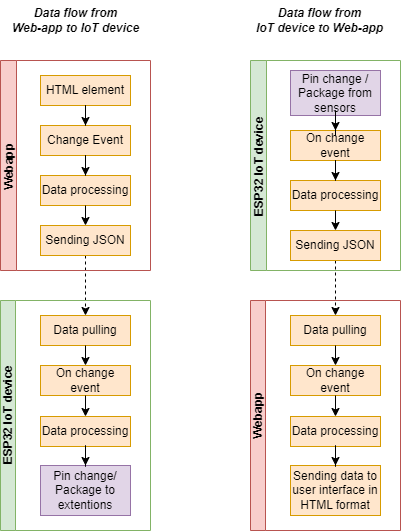

The diagram above was exported from draw.io. Its source (the exported page's mxGraphModel, read from the mxfile embedded in the PNG):
<mxGraphModel dx="2060" dy="1182" grid="1" gridSize="10" guides="1" tooltips="1" connect="1" arrows="1" fold="1" page="1" pageScale="1" pageWidth="827" pageHeight="1169" math="0" shadow="0">
  <root>
    <mxCell id="0" />
    <mxCell id="1" parent="0" />
    <mxCell id="2" style="edgeStyle=orthogonalEdgeStyle;rounded=0;orthogonalLoop=1;jettySize=auto;html=1;exitX=0.5;exitY=1;exitDx=0;exitDy=0;entryX=0.5;entryY=0;entryDx=0;entryDy=0;dashed=1;" edge="1" source="19" target="6" parent="1">
      <mxGeometry relative="1" as="geometry" />
    </mxCell>
    <mxCell id="3" value="Data flow from &lt;br&gt;Web-app to IoT device" style="text;html=1;align=center;verticalAlign=middle;resizable=0;points=[];autosize=1;strokeColor=none;fillColor=none;fontStyle=3" vertex="1" parent="1">
      <mxGeometry x="1040" y="80" width="150" height="40" as="geometry" />
    </mxCell>
    <mxCell id="4" value="Data flow from &lt;br&gt;IoT device to Web-app" style="text;html=1;align=center;verticalAlign=middle;resizable=0;points=[];autosize=1;fontStyle=3" vertex="1" parent="1">
      <mxGeometry x="1284" y="80" width="150" height="40" as="geometry" />
    </mxCell>
    <mxCell id="5" value="ESP32 IoT device" style="swimlane;startSize=15;horizontal=1;containerType=tree;fillColor=#d5e8d4;strokeColor=#82b366;rounded=0;shadow=0;glass=0;swimlaneLine=1;fillStyle=auto;direction=east;flipH=1;flipV=0;whiteSpace=wrap;labelBorderColor=none;labelBackgroundColor=none;verticalAlign=middle;rotation=-90;" vertex="1" parent="1">
      <mxGeometry x="1000" y="420" width="230" height="150" as="geometry" />
    </mxCell>
    <mxCell id="6" value="Data pulling" style="whiteSpace=wrap;html=1;fillColor=#ffe6cc;strokeColor=#d79b00;" vertex="1" parent="5">
      <mxGeometry x="80" y="-25" width="90" height="30" as="geometry" />
    </mxCell>
    <mxCell id="7" value="On change event" style="whiteSpace=wrap;html=1;fillColor=#ffe6cc;strokeColor=#d79b00;" vertex="1" parent="5">
      <mxGeometry x="80" y="25" width="90" height="30" as="geometry" />
    </mxCell>
    <mxCell id="8" style="edgeStyle=orthogonalEdgeStyle;rounded=0;orthogonalLoop=1;jettySize=auto;html=1;exitX=0.5;exitY=1;exitDx=0;exitDy=0;entryX=0.5;entryY=0;entryDx=0;entryDy=0;" edge="1" parent="5" source="6" target="7">
      <mxGeometry relative="1" as="geometry" />
    </mxCell>
    <mxCell id="9" value="Data processing" style="whiteSpace=wrap;html=1;fillColor=#ffe6cc;strokeColor=#d79b00;" vertex="1" parent="5">
      <mxGeometry x="80" y="76" width="90" height="30" as="geometry" />
    </mxCell>
    <mxCell id="10" style="edgeStyle=orthogonalEdgeStyle;rounded=0;orthogonalLoop=1;jettySize=auto;html=1;exitX=0.5;exitY=1;exitDx=0;exitDy=0;entryX=0.5;entryY=0;entryDx=0;entryDy=0;" edge="1" parent="5" source="7" target="9">
      <mxGeometry relative="1" as="geometry" />
    </mxCell>
    <mxCell id="11" value="Pin change/ Package to extentions" style="whiteSpace=wrap;html=1;fillColor=#e1d5e7;strokeColor=#9673a6;" vertex="1" parent="5">
      <mxGeometry x="80" y="125" width="90" height="50" as="geometry" />
    </mxCell>
    <mxCell id="12" value="" style="edgeStyle=orthogonalEdgeStyle;rounded=0;orthogonalLoop=1;jettySize=auto;html=1;" edge="1" parent="5" source="9" target="11">
      <mxGeometry relative="1" as="geometry" />
    </mxCell>
    <mxCell id="13" value="Webapp" style="swimlane;fillColor=#f8cecc;strokeColor=#b85450;rotation=-90;startSize=16;" vertex="1" parent="1">
      <mxGeometry x="1010" y="170" width="210" height="150" as="geometry" />
    </mxCell>
    <mxCell id="14" value="HTML element" style="whiteSpace=wrap;html=1;fillColor=#ffe6cc;strokeColor=#d79b00;" vertex="1" parent="13">
      <mxGeometry x="70" y="-15" width="90" height="30" as="geometry" />
    </mxCell>
    <mxCell id="15" value="Change Event" style="whiteSpace=wrap;html=1;fillColor=#ffe6cc;strokeColor=#d79b00;" vertex="1" parent="13">
      <mxGeometry x="70" y="35" width="90" height="30" as="geometry" />
    </mxCell>
    <mxCell id="16" value="" style="edgeStyle=orthogonalEdgeStyle;rounded=0;orthogonalLoop=1;jettySize=auto;html=1;" edge="1" parent="13" source="14" target="15">
      <mxGeometry relative="1" as="geometry" />
    </mxCell>
    <mxCell id="17" value="Data processing" style="whiteSpace=wrap;html=1;fillColor=#ffe6cc;strokeColor=#d79b00;" vertex="1" parent="13">
      <mxGeometry x="70" y="85" width="90" height="30" as="geometry" />
    </mxCell>
    <mxCell id="18" value="" style="edgeStyle=orthogonalEdgeStyle;rounded=0;orthogonalLoop=1;jettySize=auto;html=1;" edge="1" parent="13" source="15" target="17">
      <mxGeometry relative="1" as="geometry" />
    </mxCell>
    <mxCell id="19" value="Sending JSON" style="whiteSpace=wrap;html=1;fillColor=#ffe6cc;strokeColor=#d79b00;" vertex="1" parent="13">
      <mxGeometry x="70" y="135" width="90" height="30" as="geometry" />
    </mxCell>
    <mxCell id="20" style="edgeStyle=orthogonalEdgeStyle;rounded=0;orthogonalLoop=1;jettySize=auto;html=1;exitX=0.5;exitY=1;exitDx=0;exitDy=0;entryX=0.5;entryY=0;entryDx=0;entryDy=0;" edge="1" parent="13" source="17" target="19">
      <mxGeometry relative="1" as="geometry" />
    </mxCell>
    <mxCell id="21" style="edgeStyle=orthogonalEdgeStyle;rounded=0;orthogonalLoop=1;jettySize=auto;html=1;exitX=0.5;exitY=1;exitDx=0;exitDy=0;entryX=0.5;entryY=0;entryDx=0;entryDy=0;dashed=1;" edge="1" source="36" target="23" parent="1">
      <mxGeometry relative="1" as="geometry" />
    </mxCell>
    <mxCell id="22" value="Webapp" style="swimlane;startSize=15;horizontal=1;containerType=tree;fillColor=#f8cecc;strokeColor=#b85450;rounded=0;shadow=0;glass=0;swimlaneLine=1;fillStyle=auto;direction=east;flipH=1;flipV=0;whiteSpace=wrap;labelBorderColor=none;labelBackgroundColor=none;verticalAlign=middle;rotation=-90;" vertex="1" parent="1">
      <mxGeometry x="1250" y="420" width="230" height="150" as="geometry">
        <mxRectangle x="1215" y="480" width="120" height="30" as="alternateBounds" />
      </mxGeometry>
    </mxCell>
    <mxCell id="23" value="Data pulling" style="whiteSpace=wrap;html=1;fillColor=#ffe6cc;strokeColor=#d79b00;" vertex="1" parent="22">
      <mxGeometry x="80" y="-25" width="90" height="30" as="geometry" />
    </mxCell>
    <mxCell id="24" value="On change event" style="whiteSpace=wrap;html=1;fillColor=#ffe6cc;strokeColor=#d79b00;" vertex="1" parent="22">
      <mxGeometry x="80" y="25" width="90" height="30" as="geometry" />
    </mxCell>
    <mxCell id="25" style="edgeStyle=orthogonalEdgeStyle;rounded=0;orthogonalLoop=1;jettySize=auto;html=1;exitX=0.5;exitY=1;exitDx=0;exitDy=0;entryX=0.5;entryY=0;entryDx=0;entryDy=0;" edge="1" parent="22" source="23" target="24">
      <mxGeometry relative="1" as="geometry" />
    </mxCell>
    <mxCell id="26" value="Data processing" style="whiteSpace=wrap;html=1;fillColor=#ffe6cc;strokeColor=#d79b00;" vertex="1" parent="22">
      <mxGeometry x="80" y="76" width="90" height="30" as="geometry" />
    </mxCell>
    <mxCell id="27" style="edgeStyle=orthogonalEdgeStyle;rounded=0;orthogonalLoop=1;jettySize=auto;html=1;exitX=0.5;exitY=1;exitDx=0;exitDy=0;entryX=0.5;entryY=0;entryDx=0;entryDy=0;" edge="1" parent="22" source="24" target="26">
      <mxGeometry relative="1" as="geometry" />
    </mxCell>
    <mxCell id="28" value="Sending data to user interface in HTML format" style="whiteSpace=wrap;html=1;fillColor=#ffe6cc;strokeColor=#d79b00;" vertex="1" parent="22">
      <mxGeometry x="80" y="125" width="90" height="50" as="geometry" />
    </mxCell>
    <mxCell id="29" value="" style="edgeStyle=orthogonalEdgeStyle;rounded=0;orthogonalLoop=1;jettySize=auto;html=1;" edge="1" parent="22" source="26" target="28">
      <mxGeometry relative="1" as="geometry" />
    </mxCell>
    <mxCell id="30" value="ESP32 IoT device" style="swimlane;fillColor=#d5e8d4;strokeColor=#82b366;rotation=-90;startSize=16;" vertex="1" parent="1">
      <mxGeometry x="1260" y="170" width="210" height="150" as="geometry" />
    </mxCell>
    <mxCell id="31" value="Pin change / Package from sensors" style="whiteSpace=wrap;html=1;fillColor=#e1d5e7;strokeColor=#9673a6;" vertex="1" parent="30">
      <mxGeometry x="70" y="-20" width="90" height="45" as="geometry" />
    </mxCell>
    <mxCell id="32" value="On change event" style="whiteSpace=wrap;html=1;fillColor=#ffe6cc;strokeColor=#d79b00;" vertex="1" parent="30">
      <mxGeometry x="70" y="40" width="90" height="30" as="geometry" />
    </mxCell>
    <mxCell id="33" value="" style="edgeStyle=orthogonalEdgeStyle;rounded=0;orthogonalLoop=1;jettySize=auto;html=1;" edge="1" parent="30" source="31" target="32">
      <mxGeometry relative="1" as="geometry" />
    </mxCell>
    <mxCell id="34" value="Data processing" style="whiteSpace=wrap;html=1;fillColor=#ffe6cc;strokeColor=#d79b00;" vertex="1" parent="30">
      <mxGeometry x="70" y="90" width="90" height="30" as="geometry" />
    </mxCell>
    <mxCell id="35" value="" style="edgeStyle=orthogonalEdgeStyle;rounded=0;orthogonalLoop=1;jettySize=auto;html=1;" edge="1" parent="30" source="32" target="34">
      <mxGeometry relative="1" as="geometry" />
    </mxCell>
    <mxCell id="36" value="Sending JSON" style="whiteSpace=wrap;html=1;fillColor=#ffe6cc;strokeColor=#d79b00;" vertex="1" parent="30">
      <mxGeometry x="70" y="140" width="90" height="30" as="geometry" />
    </mxCell>
    <mxCell id="37" style="edgeStyle=orthogonalEdgeStyle;rounded=0;orthogonalLoop=1;jettySize=auto;html=1;exitX=0.5;exitY=1;exitDx=0;exitDy=0;entryX=0.5;entryY=0;entryDx=0;entryDy=0;" edge="1" parent="30" source="34" target="36">
      <mxGeometry relative="1" as="geometry" />
    </mxCell>
  </root>
</mxGraphModel>